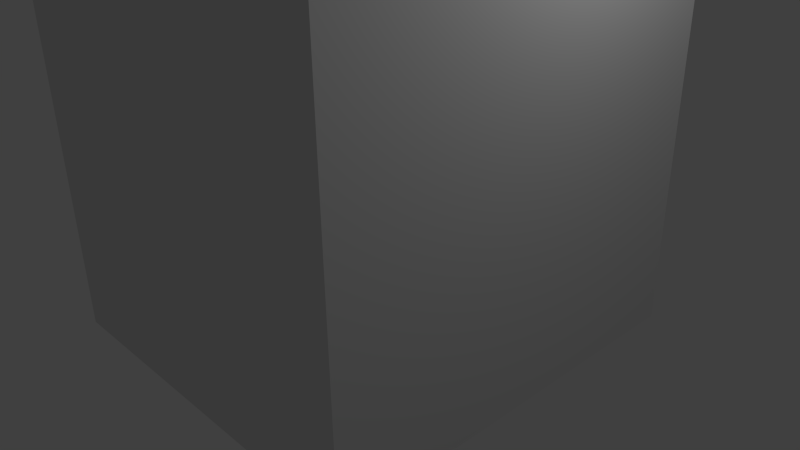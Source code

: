# Source: BatimentAir.blend  (saved by Blender 2.68.0; exported with 4.5.12 LTS)
import bpy
from mathutils import Matrix  # noqa: F401  (used for matrix-valued properties, if any)

bpy.ops.wm.read_factory_settings(use_empty=True)
scene = bpy.context.scene
scene.name = 'Scene'

# ---- collections
col_collection_1 = bpy.data.collections.new('Collection 1'); scene.collection.children.link(col_collection_1)

# ---- materials (node trees are filled in below, after node groups)
mat_material = bpy.data.materials.new('Material')
mat_material.alpha_threshold = 0.0
mat_material.use_transparent_shadow = False
mat_material.roughness = 0.5
mat_material.line_color = (0.0, 0.0, 0.0, 1.0)

# ---- material node trees

# ---- world
world_world = bpy.data.worlds.new('World'); scene.world = world_world
world_world.color = (0.05088, 0.05088, 0.05088)
world_world.use_sun_shadow = False
world_world.sun_shadow_jitter_overblur = 0.0
world_world.cycles.sampling_method = 'MANUAL'
world_world.cycles.sample_map_resolution = 256

# ---- cameras
cam_camera = bpy.data.cameras.new('Camera')
cam_camera.clip_end = 100.0
cam_camera.lens = 35.0
cam_camera.sensor_width = 32.0
cam_camera.sensor_height = 18.0
cam_camera.ortho_scale = 7.314
cam_camera.dof.focus_distance = 0.0
cam_camera.dof.aperture_fstop = 128.0

# ---- lights
light_lamp = bpy.data.lights.new('Lamp', 'POINT')
light_lamp.transmission_factor = 0.0
light_lamp.cutoff_distance = 30.0
light_lamp.energy = 100.0
light_lamp.shadow_buffer_clip_start = 1.001
light_lamp.shadow_soft_size = 0.1
light_lamp.shadow_maximum_resolution = 0.006
light_lamp.use_absolute_resolution = True
light_lamp.cycles.use_multiple_importance_sampling = False

# ---- meshes
me_cube_001 = bpy.data.meshes.new('Cube.001')
me_cube_001.from_pydata([(1.0, -1.0, 1.0)], [], [])
me_cube_001.materials.append(mat_material)
me_cube_001.use_remesh_preserve_volume = False
me_cube_001.use_remesh_preserve_attributes = False
me_cube_001.use_mirror_vertex_groups = False
me_cube_001.update()
me_cube = bpy.data.meshes.new('Cube')
me_cube.from_pydata([(0.6666, 0.6825, -1.0), (0.6666, -0.6825, -1.0), (-0.6898, -0.6825, -1.0), (-0.6898, 0.6825, -1.0), (0.6666, 0.6825, 13.5), (0.6666, -0.6825, 13.73), (-0.6898, -0.6825, 13.54), (-0.6898, 0.6825, 13.5), (0.6666, -4.085e-07, 13.5), (-0.01164, 0.6825, 13.5), (-0.01164, -0.6825, 13.5), (-0.6898, 7.961e-08, 13.5), (-0.1458, -1.645e-07, 13.56), (0.6666, -0.3412, 13.5), (-0.3507, 0.6825, 13.5), (-0.3507, -0.6825, 13.5), (-0.6898, 0.3412, 13.5), (0.6666, 0.3412, 13.5), (0.3275, 0.6825, 13.5), (0.3275, -0.6825, 13.5), (-0.6898, -0.3412, 13.5), (-0.1272, -0.3412, 13.57), (-0.1272, 0.3412, 13.57), (0.2119, -2.865e-07, 13.57), (-0.3507, -4.242e-08, 13.49), (-0.3507, -0.3412, 13.49), (0.2119, -0.3412, 13.57), (0.2119, 0.3412, 13.57), (-0.3507, 0.3412, 13.49)], [], [(0, 1, 2, 3), (25, 20, 6, 15), (0, 4, 17, 8, 13, 5, 1), (1, 5, 19, 10, 15, 6, 2), (2, 6, 20, 11, 16, 7, 3), (4, 0, 3, 7, 14, 9, 18), (26, 21, 10, 19), (27, 22, 12, 23), (28, 16, 11, 24), (21, 25, 15, 10), (12, 24, 25, 21), (24, 11, 20, 25), (13, 26, 19, 5), (8, 23, 26, 13), (23, 12, 21, 26), (17, 27, 23, 8), (4, 18, 27, 17), (18, 9, 22, 27), (22, 28, 24, 12), (9, 14, 28, 22), (14, 7, 16, 28)])
me_cube.materials.append(mat_material)
me_cube.use_remesh_preserve_volume = False
me_cube.use_remesh_preserve_attributes = False
me_cube.use_mirror_vertex_groups = False
me_cube.update()

# ---- objects
ob_cube_001 = bpy.data.objects.new('Cube.001', me_cube_001)
ob_cube = bpy.data.objects.new('Cube', me_cube)
ob_lamp = bpy.data.objects.new('Lamp', light_lamp)
ob_camera = bpy.data.objects.new('Camera', cam_camera)

# ---- transforms, parenting, visibility, modifiers, constraints
ob_cube_001.location = (0.0, 0.0, 0.0)
ob_cube_001.scale = (3.75, 3.983, 1.0)
ob_cube_001.lock_rotations_4d = False
ob_cube_001.empty_display_type = 'ARROWS'
ob_cube_001.lineart.crease_threshold = 0.0
ob_cube.location = (0.0, 0.0, 0.0)
ob_cube.scale = (3.75, 3.983, 1.0)
ob_cube.lock_rotations_4d = False
ob_cube.empty_display_type = 'ARROWS'
ob_cube.lineart.crease_threshold = 0.0
ob_lamp.location = (4.076, 1.005, 5.904)
ob_lamp.rotation_euler = (0.6503, 0.05522, 1.866)
ob_lamp.lock_rotations_4d = False
ob_lamp.empty_display_type = 'ARROWS'
ob_lamp.color = (0.0, 0.0, 0.0, 0.0)
ob_lamp.lineart.crease_threshold = 0.0
ob_camera.location = (7.481, -6.508, 5.344)
ob_camera.rotation_euler = (1.109, 0.01082, 0.8149)
ob_camera.lock_rotations_4d = False
ob_camera.empty_display_type = 'ARROWS'
ob_camera.color = (0.0, 0.0, 0.0, 0.0)
ob_camera.display_type = 'WIRE'
ob_camera.lineart.crease_threshold = 0.0

# ---- collection membership
col_collection_1.objects.link(ob_cube_001)
col_collection_1.objects.link(ob_cube)
col_collection_1.objects.link(ob_lamp)
col_collection_1.objects.link(ob_camera)

# ---- scene / render settings (as saved in the file)
scene.camera = ob_camera
scene.frame_start = 1; scene.frame_end = 250; scene.frame_set(1)
scene.render.engine = 'BLENDER_EEVEE_NEXT'
scene.render.image_settings.color_mode = 'RGB'
scene.render.image_settings.compression = 90
scene.render.resolution_percentage = 50
scene.render.dither_intensity = 0.0
scene.cycles.use_denoising = False
scene.cycles.samples = 10
scene.cycles.sampling_pattern = 'TABULATED_SOBOL'
scene.cycles.light_sampling_threshold = 0.0
scene.cycles.use_adaptive_sampling = False
scene.cycles.use_light_tree = False
scene.cycles.blur_glossy = 0.0
scene.cycles.volume_bounces = 1
scene.cycles.pixel_filter_type = 'GAUSSIAN'
scene.cycles.sample_clamp_indirect = 0.0
scene.view_settings.view_transform = 'Standard'
bpy.context.view_layer.update()

